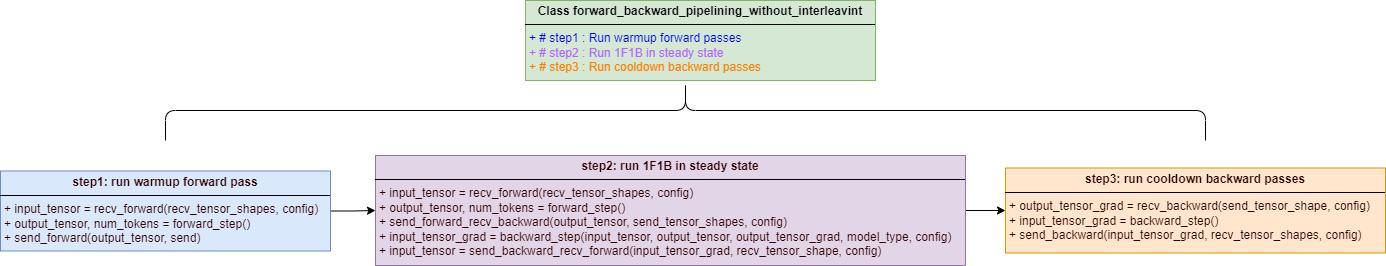

The diagram above was exported from draw.io. Its source (the exported page's mxGraphModel, read from the mxfile embedded in the PNG):
<mxGraphModel dx="1434" dy="836" grid="1" gridSize="10" guides="1" tooltips="1" connect="1" arrows="1" fold="1" page="1" pageScale="1" pageWidth="1169" pageHeight="827" math="0" shadow="0">
  <root>
    <mxCell id="WIyWlLk6GJQsqaUBKTNV-0" />
    <mxCell id="WIyWlLk6GJQsqaUBKTNV-1" parent="WIyWlLk6GJQsqaUBKTNV-0" />
    <mxCell id="DP0cyBAtzgy83Dk96Q8l-0" value="&lt;p style=&quot;margin:0px;margin-top:4px;text-align:center;&quot;&gt;&lt;b&gt;Class forward_backward_pipelining_without_interleavint&lt;/b&gt;&lt;/p&gt;&lt;hr size=&quot;1&quot; style=&quot;border-style:solid;&quot;&gt;&lt;p style=&quot;margin:0px;margin-left:4px;&quot;&gt;&lt;font color=&quot;#0000ff&quot;&gt;+ # step1 : Run warmup forward passes&lt;/font&gt;&lt;/p&gt;&lt;p style=&quot;margin:0px;margin-left:4px;&quot;&gt;&lt;font color=&quot;#b266ff&quot;&gt;+ # step2 : Run 1F1B in steady state&lt;/font&gt;&lt;/p&gt;&lt;p style=&quot;margin:0px;margin-left:4px;&quot;&gt;&lt;font color=&quot;#ff8000&quot;&gt;+ # step3 : Run cooldown backward passes&lt;/font&gt;&lt;/p&gt;" style="verticalAlign=top;align=left;overflow=fill;html=1;whiteSpace=wrap;fillColor=#d5e8d4;strokeColor=#82b366;" vertex="1" parent="WIyWlLk6GJQsqaUBKTNV-1">
      <mxGeometry x="570" y="80" width="350" height="80" as="geometry" />
    </mxCell>
    <mxCell id="DP0cyBAtzgy83Dk96Q8l-3" value="" style="edgeStyle=orthogonalEdgeStyle;rounded=0;orthogonalLoop=1;jettySize=auto;html=1;" edge="1" parent="WIyWlLk6GJQsqaUBKTNV-1" source="DP0cyBAtzgy83Dk96Q8l-1" target="DP0cyBAtzgy83Dk96Q8l-2">
      <mxGeometry relative="1" as="geometry" />
    </mxCell>
    <mxCell id="DP0cyBAtzgy83Dk96Q8l-1" value="&lt;p style=&quot;margin:0px;margin-top:4px;text-align:center;&quot;&gt;&lt;b&gt;&lt;font color=&quot;#330000&quot;&gt;step1: run warmup forward pass&lt;/font&gt;&lt;/b&gt;&lt;/p&gt;&lt;hr size=&quot;1&quot; style=&quot;border-style:solid;&quot;&gt;&lt;p style=&quot;margin:0px;margin-left:4px;&quot;&gt;&lt;font color=&quot;#330000&quot;&gt;+ input_tensor = recv_forward(recv_tensor_shapes, config)&lt;br&gt;&lt;/font&gt;&lt;/p&gt;&lt;p style=&quot;margin:0px;margin-left:4px;&quot;&gt;&lt;font color=&quot;#330000&quot;&gt;+ output_tensor, num_tokens = forward_step()&lt;/font&gt;&lt;/p&gt;&lt;p style=&quot;margin:0px;margin-left:4px;&quot;&gt;&lt;font color=&quot;#330000&quot;&gt;+ send_forward(output_tensor, send)&lt;/font&gt;&lt;/p&gt;" style="verticalAlign=top;align=left;overflow=fill;html=1;whiteSpace=wrap;fillColor=#dae8fc;strokeColor=#6c8ebf;" vertex="1" parent="WIyWlLk6GJQsqaUBKTNV-1">
      <mxGeometry x="45" y="250.5" width="330" height="80" as="geometry" />
    </mxCell>
    <mxCell id="DP0cyBAtzgy83Dk96Q8l-5" value="" style="edgeStyle=orthogonalEdgeStyle;rounded=0;orthogonalLoop=1;jettySize=auto;html=1;" edge="1" parent="WIyWlLk6GJQsqaUBKTNV-1" source="DP0cyBAtzgy83Dk96Q8l-2" target="DP0cyBAtzgy83Dk96Q8l-4">
      <mxGeometry relative="1" as="geometry" />
    </mxCell>
    <mxCell id="DP0cyBAtzgy83Dk96Q8l-2" value="&lt;p style=&quot;margin:0px;margin-top:4px;text-align:center;&quot;&gt;&lt;b&gt;&lt;font color=&quot;#330000&quot;&gt;step2: run 1F1B in steady state&lt;/font&gt;&lt;/b&gt;&lt;/p&gt;&lt;hr size=&quot;1&quot; style=&quot;border-style:solid;&quot;&gt;&lt;p style=&quot;margin:0px;margin-left:4px;&quot;&gt;&lt;font color=&quot;#330000&quot;&gt;+ input_tensor = recv_forward(recv_tensor_shapes, config)&lt;br&gt;&lt;/font&gt;&lt;/p&gt;&lt;p style=&quot;margin:0px;margin-left:4px;&quot;&gt;&lt;font color=&quot;#330000&quot;&gt;+ output_tensor, num_tokens = forward_step()&lt;/font&gt;&lt;/p&gt;&lt;p style=&quot;margin:0px;margin-left:4px;&quot;&gt;&lt;font color=&quot;#330000&quot;&gt;+ send_forward_recv_backward(output_tensor, send_tensor_shapes, config)&lt;/font&gt;&lt;/p&gt;&lt;p style=&quot;margin:0px;margin-left:4px;&quot;&gt;&lt;font color=&quot;#330000&quot;&gt;+ input_tensor_grad = backward_step(input_tensor, output_tensor, output_tensor_grad, model_type, config)&lt;/font&gt;&lt;/p&gt;&lt;p style=&quot;margin:0px;margin-left:4px;&quot;&gt;&lt;font color=&quot;#330000&quot;&gt;+ input_tensor = send_backward_recv_forward(input_tensor_grad, recv_tensor_shape, config)&lt;/font&gt;&lt;/p&gt;" style="verticalAlign=top;align=left;overflow=fill;html=1;whiteSpace=wrap;fillColor=#e1d5e7;strokeColor=#9673a6;" vertex="1" parent="WIyWlLk6GJQsqaUBKTNV-1">
      <mxGeometry x="420" y="235" width="590" height="110" as="geometry" />
    </mxCell>
    <mxCell id="DP0cyBAtzgy83Dk96Q8l-4" value="&lt;p style=&quot;margin:0px;margin-top:4px;text-align:center;&quot;&gt;&lt;b&gt;&lt;font color=&quot;#330000&quot;&gt;step3: run cooldown backward passes&lt;/font&gt;&lt;/b&gt;&lt;/p&gt;&lt;hr size=&quot;1&quot; style=&quot;border-style:solid;&quot;&gt;&lt;p style=&quot;margin:0px;margin-left:4px;&quot;&gt;&lt;font color=&quot;#330000&quot;&gt;+ output_tensor_grad = recv_backward(send_tensor_shape, config)&lt;/font&gt;&lt;/p&gt;&lt;p style=&quot;margin:0px;margin-left:4px;&quot;&gt;&lt;font color=&quot;#330000&quot;&gt;+ input_tensor_grad = backward_step()&lt;/font&gt;&lt;/p&gt;&lt;p style=&quot;margin:0px;margin-left:4px;&quot;&gt;&lt;font color=&quot;#330000&quot;&gt;+ send_backward(input_tensor_grad, recv_tensor_shapes, config)&lt;/font&gt;&lt;/p&gt;&lt;p style=&quot;margin:0px;margin-left:4px;&quot;&gt;&lt;font color=&quot;#330000&quot;&gt;&lt;br&gt;&lt;/font&gt;&lt;/p&gt;" style="verticalAlign=top;align=left;overflow=fill;html=1;whiteSpace=wrap;fillColor=#ffe6cc;strokeColor=#d79b00;" vertex="1" parent="WIyWlLk6GJQsqaUBKTNV-1">
      <mxGeometry x="1050" y="247.5" width="380" height="85" as="geometry" />
    </mxCell>
    <mxCell id="DP0cyBAtzgy83Dk96Q8l-6" value="" style="shape=curlyBracket;whiteSpace=wrap;html=1;rounded=1;flipH=1;labelPosition=right;verticalLabelPosition=middle;align=left;verticalAlign=middle;rotation=-90;" vertex="1" parent="WIyWlLk6GJQsqaUBKTNV-1">
      <mxGeometry x="700" y="-330" width="60" height="1040" as="geometry" />
    </mxCell>
  </root>
</mxGraphModel>